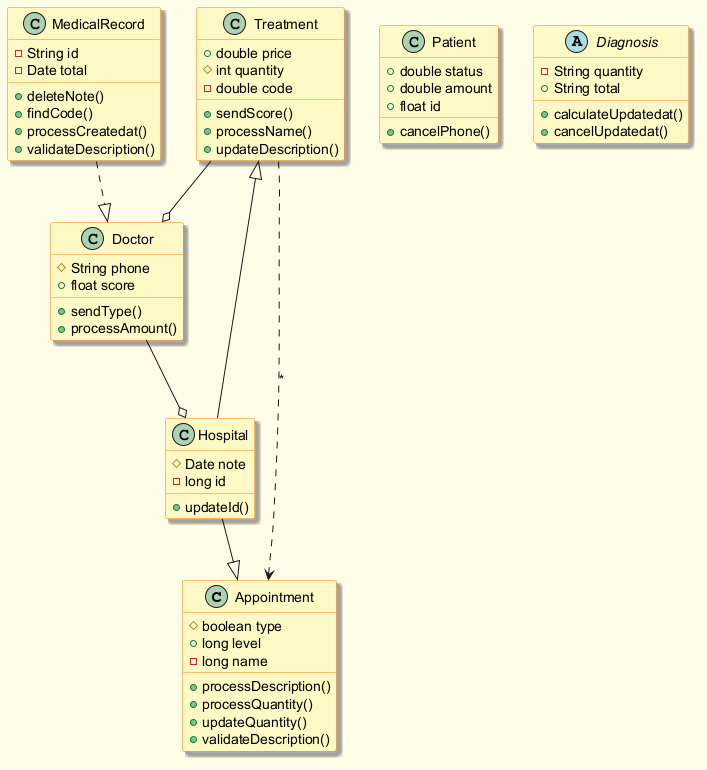

The diagram above was rendered by PlantUML. Its source (embedded in the PNG):
@startuml
skinparam backgroundColor #FFFDE7
skinparam classBackgroundColor #FFF9C4
skinparam classBorderColor #F57F17
skinparam shadowing true
class Appointment {
  #boolean type
  +long level
  -long name
  +processDescription()
  +processQuantity()
  +updateQuantity()
  +validateDescription()
}
class Treatment {
  +double price
  #int quantity
  -double code
  +sendScore()
  +processName()
  +updateDescription()
}
class Doctor {
  #String phone
  +float score
  +sendType()
  +processAmount()
}
class Hospital {
  #Date note
  -long id
  +updateId()
}
class Patient {
  +double status
  +double amount
  +float id
  +cancelPhone()
}
class MedicalRecord {
  -String id
  -Date total
  +deleteNote()
  +findCode()
  +processCreatedat()
  +validateDescription()
}
abstract class Diagnosis {
  -String quantity
  +String total
  +calculateUpdatedat()
  +cancelUpdatedat()
}
Doctor --o Hospital
MedicalRecord ..|> Doctor
Hospital --|> Treatment
Treatment ..> Appointment : "*"
Hospital --|> Appointment
Treatment --o Doctor
@enduml